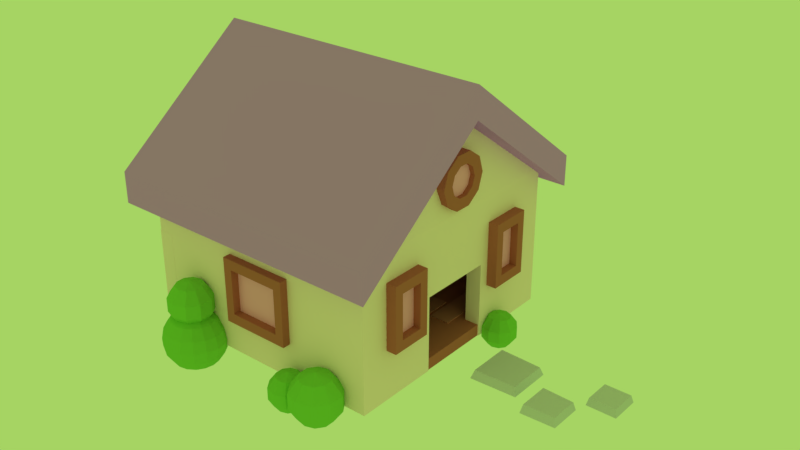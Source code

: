 # Source: house.blend  (saved by Blender 2.79.0; exported with 4.5.12 LTS)
import bpy
from mathutils import Matrix  # noqa: F401  (used for matrix-valued properties, if any)

bpy.ops.wm.read_factory_settings(use_empty=True)
scene = bpy.context.scene
scene.name = 'Scene'

# ---- collections
col_collection_1 = bpy.data.collections.new('Collection 1'); scene.collection.children.link(col_collection_1)

# ---- materials (node trees are filled in below, after node groups)
mat_walls = bpy.data.materials.new('Walls')
mat_walls.alpha_threshold = 0.0
mat_walls.use_transparent_shadow = False
mat_walls.diffuse_color = (1.0, 0.7269, 0.8299, 1.0)
mat_walls.roughness = 0.5
mat_wood01 = bpy.data.materials.new('Wood01')
mat_wood01.alpha_threshold = 0.0
mat_wood01.use_transparent_shadow = False
mat_wood01.diffuse_color = (0.477, 0.1402, 0.1211, 1.0)
mat_wood01.roughness = 0.5
mat_wood02 = bpy.data.materials.new('Wood02')
mat_wood02.alpha_threshold = 0.0
mat_wood02.use_transparent_shadow = False
mat_wood02.diffuse_color = (0.5596, 0.191, 0.191, 1.0)
mat_wood02.roughness = 0.5
mat_purple = bpy.data.materials.new('Purple')
mat_purple.alpha_threshold = 0.0
mat_purple.use_transparent_shadow = False
mat_purple.diffuse_color = (0.6125, 0.273, 1.0, 1.0)
mat_purple.roughness = 0.5
mat_pink = bpy.data.materials.new('Pink')
mat_pink.alpha_threshold = 0.0
mat_pink.use_transparent_shadow = False
mat_pink.diffuse_color = (1.0, 0.3801, 0.759, 1.0)
mat_pink.roughness = 0.5
mat_yellow01 = bpy.data.materials.new('Yellow01')
mat_yellow01.alpha_threshold = 0.0
mat_yellow01.use_transparent_shadow = False
mat_yellow01.diffuse_color = (1.0, 0.7961, 0.1096, 1.0)
mat_yellow01.roughness = 0.5
mat_teal = bpy.data.materials.new('Teal')
mat_teal.alpha_threshold = 0.0
mat_teal.use_transparent_shadow = False
mat_teal.diffuse_color = (0.1722, 0.7874, 0.6784, 1.0)
mat_teal.roughness = 0.5
mat_white = bpy.data.materials.new('White')
mat_white.alpha_threshold = 0.0
mat_white.use_transparent_shadow = False
mat_white.diffuse_color = (1.0, 1.0, 1.0, 1.0)
mat_white.roughness = 0.5
mat_green01 = bpy.data.materials.new('Green01')
mat_green01.alpha_threshold = 0.0
mat_green01.use_transparent_shadow = False
mat_green01.diffuse_color = (0.2171, 0.5926, 0.08057, 1.0)
mat_green01.roughness = 0.5
mat_stone = bpy.data.materials.new('Stone')
mat_stone.alpha_threshold = 0.0
mat_stone.use_transparent_shadow = False
mat_stone.diffuse_color = (0.6579, 0.6393, 0.814, 1.0)
mat_stone.roughness = 0.5
mat_green00 = bpy.data.materials.new('Green00')
mat_green00.alpha_threshold = 0.0
mat_green00.use_transparent_shadow = False
mat_green00.diffuse_color = (0.3813, 0.6584, 0.1248, 1.0)
mat_green00.roughness = 0.5
mat_black = bpy.data.materials.new('Black')
mat_black.alpha_threshold = 0.0
mat_black.use_transparent_shadow = False
mat_black.diffuse_color = (0.0, 0.0, 0.0, 1.0)
mat_black.roughness = 0.5
mat_wood00 = bpy.data.materials.new('Wood00')
mat_wood00.alpha_threshold = 0.0
mat_wood00.use_transparent_shadow = False
mat_wood00.diffuse_color = (1.0, 0.4444, 0.09137, 1.0)
mat_wood00.roughness = 0.5

# ---- material node trees

# ---- world
world_world = bpy.data.worlds.new('World'); scene.world = world_world
world_world.color = (0.3813, 0.6584, 0.1248)
world_world.use_sun_shadow = False
world_world.sun_shadow_jitter_overblur = 0.0
world_world.cycles.sampling_method = 'MANUAL'

# ---- meshes
me_plane_001 = bpy.data.meshes.new('Plane.001')
me_plane_001.from_pydata([(11.29, 24.96, -6.456), (9.289, 24.96, -6.456), (11.29, 22.96, -6.456), (9.289, 22.96, -6.456), (11.29, -5.043, -6.456), (9.288, -5.043, -6.456), (11.29, -7.043, -6.456), (9.287, -7.043, -6.456), (-18.71, -5.041, -6.456), (-18.71, -7.041, -6.456), (-20.71, -5.041, -6.456), (-20.71, -7.041, -6.456), (11.29, 22.96, 5.544), (11.29, 24.96, 5.544), (9.289, 24.96, 5.544), (9.289, 22.96, 5.544), (9.288, -5.043, 5.544), (11.29, -5.043, 5.544), (9.287, -7.043, 5.544), (11.29, -7.043, 5.544), (-18.71, -5.041, 5.544), (-18.71, -7.041, 5.544), (-20.71, -5.041, 5.544), (-20.71, -7.041, 5.544), (11.29, 22.96, 11.91), (11.29, 24.96, 11.91), (9.289, 24.96, 11.91), (9.289, 22.96, 11.91), (9.288, -5.043, 11.91), (11.29, -5.043, 11.91), (9.287, -7.043, 11.91), (11.29, -7.043, 11.91), (-18.81, -5.041, 11.91), (-18.81, -7.041, 11.91), (-20.81, -5.041, 11.91), (-20.81, -7.041, 11.91), (11.29, 4.063, -6.456), (9.288, 4.064, -6.456), (11.29, 4.063, 5.544), (9.288, 4.064, 5.544), (11.29, 4.063, 11.91), (9.288, 4.064, 11.91), (11.29, 13.71, -6.456), (11.29, 13.71, 5.544), (11.29, 13.71, 11.91), (9.289, 13.71, -6.456), (9.289, 13.71, 5.544), (9.289, 13.71, 11.91), (11.29, 24.96, 3.319), (9.287, -7.043, 3.319), (-18.71, -7.041, 3.319), (9.289, 24.96, 3.319), (11.29, -5.043, 3.319), (11.29, -7.043, 3.319), (-20.71, -5.041, 3.319), (-18.71, -5.041, 2.017), (11.29, 22.96, 3.319), (9.288, -5.043, 2.017), (9.289, 22.96, 2.017), (-20.71, -7.041, 3.319), (11.29, 4.063, 3.319), (9.288, 4.064, 3.319), (11.29, 13.71, 3.319), (9.289, 13.71, 3.319), (-18.81, 24.96, 11.91), (-18.81, 22.96, 11.91), (-20.86, 24.96, 11.91), (-20.86, 22.96, 11.91), (-18.81, 24.96, 5.48), (-20.86, 24.96, 5.48), (-20.86, 22.96, 5.48), (-23.19, 27.31, 13.28), (-23.19, 27.31, 9.277), (-23.19, -9.488, 13.28), (-23.19, -9.488, 9.277), (13.61, -9.488, 9.277), (13.61, -9.488, 13.28), (13.61, 27.31, 9.277), (13.61, 27.31, 13.28), (-23.19, 8.912, 27.37), (-23.19, 8.912, 23.37), (13.61, 8.912, 23.37), (13.61, 8.912, 27.37), (-18.56, -8.489, 11.91), (-21.05, -8.489, 11.91), (-18.56, 26.4, 11.91), (-21.11, 26.4, 11.91), (-19.64, 6.411, 23.68), (-20.0, 6.411, 23.68), (-19.64, 11.5, 23.68), (-20.01, 11.5, 23.68), (11.34, -8.489, 11.91), (8.843, -8.489, 11.91), (11.34, 26.4, 11.91), (8.786, 26.4, 11.91), (10.26, 6.411, 23.68), (9.895, 6.411, 23.68), (10.26, 11.5, 23.68), (9.887, 11.5, 23.68), (10.38, 12.34, 15.96), (10.38, 11.68, 17.99), (10.37, 9.951, 19.24), (10.37, 7.815, 19.24), (10.38, 6.088, 17.99), (10.38, 5.428, 15.96), (10.38, 6.088, 13.93), (10.38, 7.815, 12.67), (10.38, 9.951, 12.67), (10.38, 11.68, 13.93), (12.0, 10.5, 17.13), (12.0, 10.88, 15.96), (12.0, 9.501, 17.86), (12.0, 8.265, 17.86), (12.0, 7.264, 17.13), (12.0, 6.882, 15.96), (12.0, 7.264, 14.78), (12.0, 8.265, 14.06), (12.0, 9.501, 14.06), (12.0, 10.5, 14.78), (12.0, 11.68, 17.99), (12.0, 12.34, 15.96), (12.0, 9.951, 19.24), (12.0, 7.815, 19.24), (12.0, 6.088, 17.99), (12.0, 5.428, 15.96), (12.0, 6.088, 13.93), (12.0, 7.815, 12.67), (12.0, 9.951, 12.67), (12.0, 11.68, 13.93), (11.38, 10.5, 17.13), (11.39, 10.88, 15.96), (11.38, 9.501, 17.86), (11.38, 8.265, 17.86), (11.38, 7.264, 17.13), (11.39, 6.882, 15.96), (11.39, 7.264, 14.78), (11.39, 8.265, 14.06), (11.39, 9.501, 14.06), (11.39, 10.5, 14.78), (10.75, 14.96, 0.02416), (10.75, 14.96, 8.384), (10.75, 20.26, 0.02416), (10.75, 20.26, 8.384), (12.61, 16.11, 1.319), (12.61, 16.11, 7.088), (12.61, 19.11, 1.319), (12.61, 19.11, 7.088), (12.61, 20.26, 8.384), (12.61, 20.26, 0.02416), (12.61, 14.96, 0.02416), (12.61, 14.96, 8.384), (11.62, 19.11, 7.088), (11.62, 19.11, 1.319), (11.62, 16.11, 1.319), (11.62, 16.11, 7.088), (10.75, -3.271, 0.02416), (10.75, -3.271, 8.384), (10.75, 2.028, 0.02416), (10.75, 2.028, 8.384), (12.61, -2.12, 1.319), (12.61, -2.12, 7.088), (12.61, 0.8776, 1.319), (12.61, 0.8776, 7.088), (12.61, 2.028, 8.384), (12.61, 2.028, 0.02416), (12.61, -3.271, 0.02416), (12.61, -3.271, 8.384), (11.62, 0.8776, 7.088), (11.62, 0.8776, 1.319), (11.62, -2.12, 1.319), (11.62, -2.12, 7.088), (-8.639, -6.199, -1.845), (-8.639, -6.199, 6.515), (0.3495, -6.199, -1.845), (0.3495, -6.199, 6.515), (-7.488, -8.06, -0.5492), (-7.488, -8.06, 5.22), (-0.8011, -8.06, -0.5492), (-0.8011, -8.06, 5.22), (0.3495, -8.06, 6.515), (0.3495, -8.06, -1.845), (-8.639, -8.06, -1.845), (-8.639, -8.06, 6.515), (-0.8011, -7.07, 5.22), (-0.8011, -7.07, -0.5492), (-7.488, -7.07, -0.5492), (-7.488, -7.07, 5.22), (-13.72, -6.156, -2.892), (-13.72, -5.294, -4.183), (-13.72, -5.294, -7.228), (-13.72, -7.447, -9.381), (-13.13, -7.563, -2.029), (-12.64, -6.371, -2.892), (-12.31, -5.574, -4.183), (-12.19, -5.294, -5.705), (-12.31, -5.574, -7.228), (-12.64, -6.371, -8.518), (-13.13, -7.563, -9.381), (-12.64, -7.893, -2.029), (-11.73, -6.98, -2.892), (-11.12, -6.371, -4.183), (-10.9, -6.156, -5.705), (-11.12, -6.371, -7.228), (-11.73, -6.98, -8.518), (-12.64, -7.893, -9.381), (-12.31, -8.387, -2.029), (-11.12, -7.893, -2.892), (-10.32, -7.563, -4.183), (-10.04, -7.447, -5.705), (-10.32, -7.563, -7.228), (-11.12, -7.893, -8.518), (-12.31, -8.387, -9.381), (-12.19, -8.97, -2.029), (-10.9, -8.97, -2.892), (-10.04, -8.97, -4.183), (-9.737, -8.97, -5.705), (-10.04, -8.97, -7.228), (-10.9, -8.97, -8.518), (-12.19, -8.97, -9.381), (-12.31, -9.552, -2.029), (-11.12, -10.05, -2.892), (-10.32, -10.38, -4.183), (-10.04, -10.49, -5.705), (-10.32, -10.38, -7.228), (-11.12, -10.05, -8.518), (-12.31, -9.552, -9.381), (-12.64, -10.05, -2.029), (-11.73, -10.96, -2.892), (-11.12, -11.57, -4.183), (-10.9, -11.78, -5.705), (-11.12, -11.57, -7.228), (-11.73, -10.96, -8.518), (-12.64, -10.05, -9.381), (-13.13, -10.38, -2.029), (-12.64, -11.57, -2.892), (-12.31, -12.37, -4.183), (-12.19, -12.65, -5.705), (-12.31, -12.37, -7.228), (-12.64, -11.57, -8.518), (-13.13, -10.38, -9.381), (-13.72, -10.49, -2.029), (-13.72, -11.78, -2.892), (-13.72, -12.65, -4.183), (-13.72, -12.95, -5.705), (-13.72, -12.65, -7.228), (-13.72, -11.78, -8.518), (-13.72, -10.49, -9.381), (-14.3, -10.38, -2.029), (-14.79, -11.57, -2.892), (-15.12, -12.37, -4.183), (-15.24, -12.65, -5.705), (-15.12, -12.37, -7.228), (-14.79, -11.57, -8.518), (-14.3, -10.38, -9.381), (-14.79, -10.05, -2.029), (-15.71, -10.96, -2.892), (-16.31, -11.57, -4.183), (-16.53, -11.78, -5.705), (-16.31, -11.57, -7.228), (-15.71, -10.96, -8.518), (-14.79, -10.05, -9.381), (-15.12, -9.552, -2.029), (-16.31, -10.05, -2.892), (-17.11, -10.38, -4.183), (-17.39, -10.49, -5.705), (-17.11, -10.38, -7.228), (-16.31, -10.05, -8.518), (-15.12, -9.552, -9.381), (-15.24, -8.97, -2.029), (-16.53, -8.97, -2.892), (-17.39, -8.97, -4.183), (-17.69, -8.97, -5.705), (-17.39, -8.97, -7.228), (-16.53, -8.97, -8.518), (-15.24, -8.97, -9.381), (-15.12, -8.387, -2.029), (-16.31, -7.893, -2.892), (-17.11, -7.563, -4.183), (-17.39, -7.447, -5.705), (-17.11, -7.563, -7.228), (-16.31, -7.893, -8.518), (-15.12, -8.387, -9.381), (-14.79, -7.893, -2.029), (-15.71, -6.98, -2.892), (-16.31, -6.371, -4.183), (-16.53, -6.156, -5.705), (-16.31, -6.371, -7.228), (-15.71, -6.98, -8.518), (-14.79, -7.893, -9.381), (-14.3, -7.563, -2.029), (-14.79, -6.371, -2.892), (-15.12, -5.574, -4.183), (-15.24, -5.294, -5.705), (-15.12, -5.574, -7.228), (-14.79, -6.371, -8.518), (-14.3, -7.563, -9.381), (-13.72, -8.97, -1.727), (-13.72, -7.447, -2.029), (-13.72, -4.991, -5.705), (-13.72, -6.156, -8.518), (-13.72, -8.97, -9.684), (-12.85, -7.6, 1.477), (-12.22, -6.736, 0.007998), (-12.22, -6.736, -1.808), (-12.85, -7.6, -3.277), (-12.22, -8.463, 1.477), (-11.21, -8.134, 0.007998), (-11.21, -8.134, -1.808), (-12.22, -8.463, -3.277), (-12.22, -9.531, 1.477), (-11.21, -9.861, 0.007998), (-11.21, -9.861, -1.808), (-12.22, -9.531, -3.277), (-12.85, -10.39, 1.477), (-12.22, -11.26, 0.007998), (-12.22, -11.26, -1.808), (-12.85, -10.39, -3.277), (-13.87, -10.72, 1.477), (-13.87, -11.79, 0.007998), (-13.87, -11.79, -1.808), (-13.87, -10.72, -3.277), (-13.87, -8.997, 2.038), (-14.88, -10.39, 1.477), (-15.51, -11.26, 0.007998), (-15.51, -11.26, -1.808), (-14.88, -10.39, -3.277), (-15.51, -9.531, 1.477), (-16.52, -9.861, 0.007998), (-16.52, -9.861, -1.808), (-15.51, -9.531, -3.277), (-13.87, -8.997, -3.838), (-15.51, -8.463, 1.477), (-16.52, -8.134, 0.007998), (-16.52, -8.134, -1.808), (-15.51, -8.463, -3.277), (-14.88, -7.6, 1.477), (-15.51, -6.736, 0.007998), (-15.51, -6.736, -1.808), (-14.88, -7.6, -3.277), (-13.87, -7.27, 1.477), (-13.87, -6.203, 0.007998), (-13.87, -6.203, -1.808), (-13.87, -7.27, -3.277), (7.377, -7.53, -2.487), (8.09, -6.549, -4.155), (8.09, -6.549, -6.218), (7.377, -7.53, -7.887), (8.09, -8.511, -2.487), (9.243, -8.136, -4.155), (9.243, -8.136, -6.218), (8.09, -8.511, -7.887), (8.09, -9.723, -2.487), (9.243, -10.1, -4.155), (9.243, -10.1, -6.218), (8.09, -9.723, -7.887), (7.377, -10.7, -2.487), (8.09, -11.69, -4.155), (8.09, -11.69, -6.218), (7.377, -10.7, -7.887), (6.224, -11.08, -2.487), (6.224, -12.29, -4.155), (6.224, -12.29, -6.218), (6.224, -11.08, -7.887), (6.224, -9.117, -1.849), (5.071, -10.7, -2.487), (4.359, -11.69, -4.155), (4.359, -11.69, -6.218), (5.071, -10.7, -7.887), (4.359, -9.723, -2.487), (3.206, -10.1, -4.155), (3.206, -10.1, -6.218), (4.359, -9.723, -7.887), (6.224, -9.117, -8.524), (4.359, -8.511, -2.487), (3.206, -8.136, -4.155), (3.206, -8.136, -6.218), (4.359, -8.511, -7.887), (5.071, -7.53, -2.487), (4.359, -6.549, -4.155), (4.359, -6.549, -6.218), (5.071, -7.53, -7.887), (6.224, -7.156, -2.487), (6.224, -5.943, -4.155), (6.224, -5.943, -6.218), (6.224, -7.156, -7.887), (2.863, -7.916, -4.169), (3.403, -7.173, -5.432), (3.403, -7.173, -6.994), (2.863, -7.916, -8.257), (3.403, -8.658, -4.169), (4.276, -8.375, -5.432), (4.276, -8.375, -6.994), (3.403, -8.658, -8.257), (3.403, -9.576, -4.169), (4.276, -9.86, -5.432), (4.276, -9.86, -6.994), (3.403, -9.576, -8.257), (2.863, -10.32, -4.169), (3.403, -11.06, -5.432), (3.403, -11.06, -6.994), (2.863, -10.32, -8.257), (1.99, -10.6, -4.169), (1.99, -11.52, -5.432), (1.99, -11.52, -6.994), (1.99, -10.6, -8.257), (1.99, -9.117, -3.687), (1.117, -10.32, -4.169), (0.5779, -11.06, -5.432), (0.5779, -11.06, -6.994), (1.117, -10.32, -8.257), (0.5779, -9.576, -4.169), (-0.295, -9.86, -5.432), (-0.295, -9.86, -6.994), (0.5779, -9.576, -8.257), (1.99, -9.117, -8.74), (0.5779, -8.658, -4.169), (-0.295, -8.375, -5.432), (-0.295, -8.375, -6.994), (0.5779, -8.658, -8.257), (1.117, -7.916, -4.169), (0.5779, -7.173, -5.432), (0.5779, -7.173, -6.994), (1.117, -7.916, -8.257), (1.99, -7.632, -4.169), (1.99, -6.714, -5.432), (1.99, -6.714, -6.994), (1.99, -7.632, -8.257), (13.44, 17.22, -4.225), (13.94, 17.91, -5.394), (13.94, 17.91, -6.84), (13.44, 17.22, -8.009), (13.94, 16.53, -4.225), (14.75, 16.79, -5.394), (14.75, 16.79, -6.84), (13.94, 16.53, -8.009), (13.94, 15.68, -4.225), (14.75, 15.42, -5.394), (14.75, 15.42, -6.84), (13.94, 15.68, -8.009), (13.44, 14.99, -4.225), (13.94, 14.31, -5.394), (13.94, 14.31, -6.84), (13.44, 14.99, -8.009), (12.63, 14.73, -4.225), (12.63, 13.88, -5.394), (12.63, 13.88, -6.84), (12.63, 14.73, -8.009), (12.63, 16.11, -3.778), (11.83, 14.99, -4.225), (11.33, 14.31, -5.394), (11.33, 14.31, -6.84), (11.83, 14.99, -8.009), (11.33, 15.68, -4.225), (10.52, 15.42, -5.394), (10.52, 15.42, -6.84), (11.33, 15.68, -8.009), (12.63, 16.11, -8.456), (11.33, 16.53, -4.225), (10.52, 16.79, -5.394), (10.52, 16.79, -6.84), (11.33, 16.53, -8.009), (11.83, 17.22, -4.225), (11.33, 17.91, -5.394), (11.33, 17.91, -6.84), (11.83, 17.22, -8.009), (12.63, 17.48, -4.225), (12.63, 18.33, -5.394), (12.63, 18.33, -6.84), (12.63, 17.48, -8.009), (15.53, 6.386, -6.817), (15.89, 6.747, -5.714), (15.53, 12.45, -6.817), (15.89, 12.09, -5.714), (21.59, 6.579, -6.782), (21.25, 6.917, -5.75), (21.59, 12.26, -6.782), (21.25, 11.92, -5.75), (23.45, 4.674, -6.935), (23.71, 4.941, -5.8), (23.45, 9.16, -6.935), (23.71, 8.893, -5.8), (27.92, 4.817, -6.899), (27.67, 5.067, -5.836), (27.92, 9.017, -6.899), (27.67, 8.767, -5.836), (28.3, 10.42, -6.848), (28.53, 10.64, -5.887), (28.3, 14.21, -6.848), (28.53, 13.99, -5.887), (32.1, 10.41, -6.85), (31.87, 10.63, -5.885), (32.1, 14.22, -6.85), (31.87, 13.99, -5.885)], [], [(0, 2, 3, 1), (36, 4, 5, 37), (4, 6, 7, 5), (7, 9, 8, 5), (9, 11, 10, 8), (63, 46, 15, 58), (50, 49, 18, 21), (55, 20, 16, 57), (48, 51, 14, 13), (53, 52, 17, 19), (59, 23, 22, 54), (62, 56, 12, 43), (53, 19, 18, 49), (50, 59, 11, 9), (13, 14, 26, 25), (21, 18, 30, 33), (23, 21, 33, 35), (18, 19, 31, 30), (12, 13, 25, 24), (25, 26, 27, 24), (40, 41, 28, 29), (29, 28, 30, 31), (30, 28, 32, 33), (33, 32, 34, 35), (19, 17, 29, 31), (43, 12, 24, 44), (16, 20, 32, 28), (65, 64, 66, 67), (39, 16, 28, 41), (22, 23, 35, 34), (48, 56, 2, 0), (46, 39, 41, 47), (17, 38, 40, 29), (44, 47, 41, 40), (52, 60, 38, 17), (57, 16, 39, 61), (2, 42, 45, 3), (24, 27, 47, 44), (15, 46, 47, 27), (38, 43, 44, 40), (60, 62, 43, 38), (61, 39, 46, 63), (5, 57, 61, 37), (4, 36, 60, 52), (13, 12, 56, 48), (21, 23, 59, 50), (6, 53, 49, 7), (42, 2, 56, 62), (11, 59, 54, 10), (8, 10, 54, 55), (6, 4, 52, 53), (0, 1, 51, 48), (8, 55, 57, 5), (3, 58, 51, 1), (9, 7, 49, 50), (45, 63, 58, 3), (42, 62, 63, 45), (61, 63, 62, 60), (61, 60, 36, 37), (26, 27, 65, 64), (22, 34, 67, 70), (67, 65, 32, 34), (67, 66, 69, 70), (66, 64, 68, 69), (14, 68, 64, 26), (80, 79, 71, 72), (72, 71, 78, 77), (81, 82, 76, 75), (75, 76, 73, 74), (80, 81, 75, 74), (79, 82, 78, 71), (77, 78, 82, 81), (72, 77, 81, 80), (74, 73, 79, 80), (73, 76, 82, 79), (86, 84, 83, 85), (90, 89, 87, 88), (84, 86, 90, 88), (86, 85, 89, 90), (85, 83, 87, 89), (83, 84, 88, 87), (94, 92, 91, 93), (98, 97, 95, 96), (92, 94, 98, 96), (94, 93, 97, 98), (93, 91, 95, 97), (91, 92, 96, 95), (100, 101, 102, 103, 104, 105, 106, 107, 108, 99), (111, 109, 129, 131), (104, 103, 123, 124), (101, 100, 119, 121), (108, 107, 127, 128), (105, 104, 124, 125), (102, 101, 121, 122), (99, 108, 128, 120), (106, 105, 125, 126), (103, 102, 122, 123), (100, 99, 120, 119), (107, 106, 126, 127), (110, 109, 119, 120), (109, 111, 121, 119), (111, 112, 122, 121), (112, 113, 123, 122), (113, 114, 124, 123), (114, 115, 125, 124), (115, 116, 126, 125), (116, 117, 127, 126), (117, 118, 128, 127), (118, 110, 120, 128), (129, 130, 138, 137, 136, 135, 134, 133, 132, 131), (118, 117, 137, 138), (115, 114, 134, 135), (112, 111, 131, 132), (110, 118, 138, 130), (116, 115, 135, 136), (113, 112, 132, 133), (109, 110, 130, 129), (117, 116, 136, 137), (114, 113, 133, 134), (139, 140, 142, 141), (141, 142, 147, 148), (146, 144, 154, 151), (149, 150, 140, 139), (141, 148, 149, 139), (147, 142, 140, 150), (146, 145, 148, 147), (145, 143, 149, 148), (144, 146, 147, 150), (143, 144, 150, 149), (152, 151, 154, 153), (145, 146, 151, 152), (144, 143, 153, 154), (143, 145, 152, 153), (155, 156, 158, 157), (157, 158, 163, 164), (162, 160, 170, 167), (165, 166, 156, 155), (157, 164, 165, 155), (163, 158, 156, 166), (162, 161, 164, 163), (161, 159, 165, 164), (160, 162, 163, 166), (159, 160, 166, 165), (168, 167, 170, 169), (161, 162, 167, 168), (160, 159, 169, 170), (159, 161, 168, 169), (171, 172, 174, 173), (173, 174, 179, 180), (178, 176, 186, 183), (181, 182, 172, 171), (173, 180, 181, 171), (179, 174, 172, 182), (178, 177, 180, 179), (177, 175, 181, 180), (176, 178, 179, 182), (175, 176, 182, 181), (184, 183, 186, 185), (177, 178, 183, 184), (176, 175, 185, 186), (175, 177, 184, 185), (300, 190, 197), (299, 189, 195, 196), (298, 188, 193, 194), (187, 297, 191, 192), (190, 299, 196, 197), (189, 298, 194, 195), (188, 187, 192, 193), (297, 296, 191), (197, 196, 203, 204), (195, 194, 201, 202), (193, 192, 199, 200), (191, 296, 198), (300, 197, 204), (196, 195, 202, 203), (194, 193, 200, 201), (192, 191, 198, 199), (202, 201, 208, 209), (200, 199, 206, 207), (198, 296, 205), (300, 204, 211), (203, 202, 209, 210), (201, 200, 207, 208), (199, 198, 205, 206), (204, 203, 210, 211), (300, 211, 218), (210, 209, 216, 217), (208, 207, 214, 215), (206, 205, 212, 213), (211, 210, 217, 218), (209, 208, 215, 216), (207, 206, 213, 214), (205, 296, 212), (215, 214, 221, 222), (213, 212, 219, 220), (218, 217, 224, 225), (216, 215, 222, 223), (214, 213, 220, 221), (212, 296, 219), (300, 218, 225), (217, 216, 223, 224), (225, 224, 231, 232), (223, 222, 229, 230), (221, 220, 227, 228), (219, 296, 226), (300, 225, 232), (224, 223, 230, 231), (222, 221, 228, 229), (220, 219, 226, 227), (228, 227, 234, 235), (226, 296, 233), (300, 232, 239), (231, 230, 237, 238), (229, 228, 235, 236), (227, 226, 233, 234), (232, 231, 238, 239), (230, 229, 236, 237), (300, 239, 246), (238, 237, 244, 245), (236, 235, 242, 243), (234, 233, 240, 241), (239, 238, 245, 246), (237, 236, 243, 244), (235, 234, 241, 242), (233, 296, 240), (241, 240, 247, 248), (246, 245, 252, 253), (244, 243, 250, 251), (242, 241, 248, 249), (240, 296, 247), (300, 246, 253), (245, 244, 251, 252), (243, 242, 249, 250), (253, 252, 259, 260), (251, 250, 257, 258), (249, 248, 255, 256), (247, 296, 254), (300, 253, 260), (252, 251, 258, 259), (250, 249, 256, 257), (248, 247, 254, 255), (254, 296, 261), (300, 260, 267), (259, 258, 265, 266), (257, 256, 263, 264), (255, 254, 261, 262), (260, 259, 266, 267), (258, 257, 264, 265), (256, 255, 262, 263), (266, 265, 272, 273), (264, 263, 270, 271), (262, 261, 268, 269), (267, 266, 273, 274), (265, 264, 271, 272), (263, 262, 269, 270), (261, 296, 268), (300, 267, 274), (274, 273, 280, 281), (272, 271, 278, 279), (270, 269, 276, 277), (268, 296, 275), (300, 274, 281), (273, 272, 279, 280), (271, 270, 277, 278), (269, 268, 275, 276), (279, 278, 285, 286), (277, 276, 283, 284), (275, 296, 282), (300, 281, 288), (280, 279, 286, 287), (278, 277, 284, 285), (276, 275, 282, 283), (281, 280, 287, 288), (300, 288, 295), (287, 286, 293, 294), (285, 284, 291, 292), (283, 282, 289, 290), (288, 287, 294, 295), (286, 285, 292, 293), (284, 283, 290, 291), (282, 296, 289), (292, 291, 188, 298), (290, 289, 297, 187), (295, 294, 299, 190), (293, 292, 298, 189), (291, 290, 187, 188), (289, 296, 297), (300, 295, 190), (294, 293, 189, 299), (342, 341, 303, 304), (340, 339, 301, 302), (330, 342, 304), (341, 340, 302, 303), (339, 321, 301), (330, 304, 308), (303, 302, 306, 307), (301, 321, 305), (304, 303, 307, 308), (302, 301, 305, 306), (330, 308, 312), (307, 306, 310, 311), (305, 321, 309), (308, 307, 311, 312), (306, 305, 309, 310), (330, 312, 316), (311, 310, 314, 315), (309, 321, 313), (312, 311, 315, 316), (310, 309, 313, 314), (330, 316, 320), (315, 314, 318, 319), (313, 321, 317), (316, 315, 319, 320), (314, 313, 317, 318), (330, 320, 325), (319, 318, 323, 324), (317, 321, 322), (320, 319, 324, 325), (318, 317, 322, 323), (330, 325, 329), (324, 323, 327, 328), (322, 321, 326), (325, 324, 328, 329), (323, 322, 326, 327), (330, 329, 334), (328, 327, 332, 333), (326, 321, 331), (329, 328, 333, 334), (327, 326, 331, 332), (330, 334, 338), (333, 332, 336, 337), (331, 321, 335), (334, 333, 337, 338), (332, 331, 335, 336), (330, 338, 342), (337, 336, 340, 341), (335, 321, 339), (338, 337, 341, 342), (336, 335, 339, 340), (384, 383, 345, 346), (382, 381, 343, 344), (372, 384, 346), (383, 382, 344, 345), (381, 363, 343), (372, 346, 350), (345, 344, 348, 349), (343, 363, 347), (346, 345, 349, 350), (344, 343, 347, 348), (372, 350, 354), (349, 348, 352, 353), (347, 363, 351), (350, 349, 353, 354), (348, 347, 351, 352), (372, 354, 358), (353, 352, 356, 357), (351, 363, 355), (354, 353, 357, 358), (352, 351, 355, 356), (372, 358, 362), (357, 356, 360, 361), (355, 363, 359), (358, 357, 361, 362), (356, 355, 359, 360), (372, 362, 367), (361, 360, 365, 366), (359, 363, 364), (362, 361, 366, 367), (360, 359, 364, 365), (372, 367, 371), (366, 365, 369, 370), (364, 363, 368), (367, 366, 370, 371), (365, 364, 368, 369), (372, 371, 376), (370, 369, 374, 375), (368, 363, 373), (371, 370, 375, 376), (369, 368, 373, 374), (372, 376, 380), (375, 374, 378, 379), (373, 363, 377), (376, 375, 379, 380), (374, 373, 377, 378), (372, 380, 384), (379, 378, 382, 383), (377, 363, 381), (380, 379, 383, 384), (378, 377, 381, 382), (426, 425, 387, 388), (424, 423, 385, 386), (414, 426, 388), (425, 424, 386, 387), (423, 405, 385), (414, 388, 392), (387, 386, 390, 391), (385, 405, 389), (388, 387, 391, 392), (386, 385, 389, 390), (414, 392, 396), (391, 390, 394, 395), (389, 405, 393), (392, 391, 395, 396), (390, 389, 393, 394), (414, 396, 400), (395, 394, 398, 399), (393, 405, 397), (396, 395, 399, 400), (394, 393, 397, 398), (414, 400, 404), (399, 398, 402, 403), (397, 405, 401), (400, 399, 403, 404), (398, 397, 401, 402), (414, 404, 409), (403, 402, 407, 408), (401, 405, 406), (404, 403, 408, 409), (402, 401, 406, 407), (414, 409, 413), (408, 407, 411, 412), (406, 405, 410), (409, 408, 412, 413), (407, 406, 410, 411), (414, 413, 418), (412, 411, 416, 417), (410, 405, 415), (413, 412, 417, 418), (411, 410, 415, 416), (414, 418, 422), (417, 416, 420, 421), (415, 405, 419), (418, 417, 421, 422), (416, 415, 419, 420), (414, 422, 426), (421, 420, 424, 425), (419, 405, 423), (422, 421, 425, 426), (420, 419, 423, 424), (468, 467, 429, 430), (466, 465, 427, 428), (456, 468, 430), (467, 466, 428, 429), (465, 447, 427), (456, 430, 434), (429, 428, 432, 433), (427, 447, 431), (430, 429, 433, 434), (428, 427, 431, 432), (456, 434, 438), (433, 432, 436, 437), (431, 447, 435), (434, 433, 437, 438), (432, 431, 435, 436), (456, 438, 442), (437, 436, 440, 441), (435, 447, 439), (438, 437, 441, 442), (436, 435, 439, 440), (456, 442, 446), (441, 440, 444, 445), (439, 447, 443), (442, 441, 445, 446), (440, 439, 443, 444), (456, 446, 451), (445, 444, 449, 450), (443, 447, 448), (446, 445, 450, 451), (444, 443, 448, 449), (456, 451, 455), (450, 449, 453, 454), (448, 447, 452), (451, 450, 454, 455), (449, 448, 452, 453), (456, 455, 460), (454, 453, 458, 459), (452, 447, 457), (455, 454, 459, 460), (453, 452, 457, 458), (456, 460, 464), (459, 458, 462, 463), (457, 447, 461), (460, 459, 463, 464), (458, 457, 461, 462), (456, 464, 468), (463, 462, 466, 467), (461, 447, 465), (464, 463, 467, 468), (462, 461, 465, 466), (469, 470, 472, 471), (471, 472, 476, 475), (475, 476, 474, 473), (473, 474, 470, 469), (471, 475, 473, 469), (476, 472, 470, 474), (477, 478, 480, 479), (479, 480, 484, 483), (483, 484, 482, 481), (481, 482, 478, 477), (479, 483, 481, 477), (484, 480, 478, 482), (485, 486, 488, 487), (487, 488, 492, 491), (491, 492, 490, 489), (489, 490, 486, 485), (487, 491, 489, 485), (492, 488, 486, 490)])
me_plane_001.polygons.foreach_set('material_index', [0, 0, 0, 0, 0, 0, 0, 0, 0, 0, 0, 0, 0, 0, 0, 0, 0, 0, 0, 0, 0, 0, 0, 0, 0, 0, 0, 0, 0, 0, 0, 0, 0, 0, 0, 0, 0, 0, 0, 0, 0, 0, 0, 0, 0, 0, 0, 0, 0, 0, 0, 0, 0, 0, 0, 0, 0, 0, 0, 0, 0, 0, 0, 0, 0, 3, 3, 3, 3, 3, 3, 3, 3, 3, 3, 0, 0, 0, 0, 0, 0, 0, 0, 0, 0, 0, 0, 1, 1, 1, 1, 1, 1, 1, 1, 1, 1, 1, 1, 1, 1, 1, 1, 1, 1, 1, 1, 1, 1, 4, 1, 1, 1, 1, 1, 1, 1, 1, 1, 1, 1, 1, 1, 1, 1, 1, 1, 1, 1, 4, 1, 1, 1, 1, 1, 1, 1, 1, 1, 1, 1, 1, 1, 4, 1, 1, 1, 1, 1, 1, 1, 1, 1, 1, 1, 1, 1, 4, 1, 1, 1, 8, 8, 8, 8, 8, 8, 8, 8, 8, 8, 8, 8, 8, 8, 8, 8, 8, 8, 8, 8, 8, 8, 8, 8, 8, 8, 8, 8, 8, 8, 8, 8, 8, 8, 8, 8, 8, 8, 8, 8, 8, 8, 8, 8, 8, 8, 8, 8, 8, 8, 8, 8, 8, 8, 8, 8, 8, 8, 8, 8, 8, 8, 8, 8, 8, 8, 8, 8, 8, 8, 8, 8, 8, 8, 8, 8, 8, 8, 8, 8, 8, 8, 8, 8, 8, 8, 8, 8, 8, 8, 8, 8, 8, 8, 8, 8, 8, 8, 8, 8, 8, 8, 8, 8, 8, 8, 8, 8, 8, 8, 8, 8, 8, 8, 8, 8, 8, 8, 8, 8, 8, 8, 8, 8, 8, 8, 8, 8, 8, 8, 8, 8, 8, 8, 8, 8, 8, 8, 8, 8, 8, 8, 8, 8, 8, 8, 8, 8, 8, 8, 8, 8, 8, 8, 8, 8, 8, 8, 8, 8, 8, 8, 8, 8, 8, 8, 8, 8, 8, 8, 8, 8, 8, 8, 8, 8, 8, 8, 8, 8, 8, 8, 8, 8, 8, 8, 8, 8, 8, 8, 8, 8, 8, 8, 8, 8, 8, 8, 8, 8, 8, 8, 8, 8, 8, 8, 8, 8, 8, 8, 8, 8, 8, 8, 8, 8, 8, 8, 8, 8, 8, 8, 8, 8, 8, 8, 8, 8, 8, 8, 8, 8, 8, 8, 8, 8, 8, 8, 8, 8, 8, 8, 8, 8, 8, 8, 8, 8, 8, 8, 8, 8, 8, 8, 8, 8, 8, 8, 8, 8, 8, 8, 8, 8, 8, 8, 8, 8, 8, 8, 8, 8, 8, 8, 8, 8, 8, 8, 8, 8, 8, 8, 8, 8, 8, 8, 8, 8, 8, 8, 8, 8, 8, 8, 8, 8, 8, 8, 8, 8, 8, 8, 8, 8, 8, 8, 8, 8, 8, 8, 8, 8, 8, 8, 8, 8, 8, 8, 8, 8, 8, 8, 8, 8, 8, 8, 8, 8, 9, 9, 9, 9, 9, 9, 9, 9, 9, 9, 9, 9, 9, 9, 9, 9, 9, 9])
me_plane_001.materials.append(mat_walls)
me_plane_001.materials.append(mat_wood01)
me_plane_001.materials.append(mat_wood02)
me_plane_001.materials.append(mat_purple)
me_plane_001.materials.append(mat_pink)
me_plane_001.materials.append(mat_yellow01)
me_plane_001.materials.append(mat_teal)
me_plane_001.materials.append(mat_white)
me_plane_001.materials.append(mat_green01)
me_plane_001.materials.append(mat_stone)
me_plane_001.use_remesh_preserve_volume = False
me_plane_001.use_remesh_preserve_attributes = False
me_plane_001.use_mirror_vertex_groups = False
me_plane_001.update()
me_plane = bpy.data.meshes.new('Plane')
me_plane.from_pydata([(-11.18, -15.43, -4.825), (-9.175, -15.43, -4.825), (-11.18, -13.43, -4.825), (-9.175, -13.43, -4.825), (-11.18, 14.57, -4.825), (-9.175, 14.57, -4.825), (-11.18, 16.57, -4.825), (-9.175, 16.57, -4.825), (18.82, 14.57, -4.825), (18.82, 16.57, -4.825), (20.82, 14.57, -4.825), (20.82, 16.57, -4.825), (-11.18, -13.43, 7.175), (-11.18, -15.43, 7.175), (-9.175, -15.43, 7.175), (-9.175, -13.43, 7.175), (-9.175, 14.57, 7.175), (-11.18, 14.57, 7.175), (-9.175, 16.57, 7.175), (-11.18, 16.57, 7.175), (18.82, 14.57, 7.175), (18.82, 16.57, 7.175), (20.82, 14.57, 7.175), (20.82, 16.57, 7.175), (-11.18, -13.43, 7.175), (-11.18, -15.43, 7.175), (-9.175, -15.43, 7.175), (-9.175, -13.43, 7.175), (-9.175, 14.57, 7.175), (-11.18, 14.57, 7.175), (-9.175, 16.57, 7.175), (-11.18, 16.57, 7.175), (18.82, 14.57, 7.175), (18.82, 16.57, 7.175), (20.82, 14.57, 7.175), (20.82, 16.57, 7.175), (-10.6, -15.14, -4.855), (-10.6, -15.14, -3.335), (-10.6, 16.29, -4.855), (-10.6, 16.29, -3.335), (20.76, -15.14, -4.855), (20.76, -15.14, -3.335), (20.76, 16.29, -4.855), (20.76, 16.29, -3.335), (12.21, -1.037, -3.168), (12.21, 6.912, -3.168), (14.79, -1.037, -3.168), (14.79, 6.912, -3.168), (12.21, -1.037, -3.459), (12.21, 6.912, -3.459), (14.79, 6.912, -3.459), (14.79, -1.037, -3.459), (7.486, -7.321, -3.168), (7.486, 0.6278, -3.168), (10.07, -7.321, -3.168), (10.07, 0.6278, -3.168), (7.486, -7.321, -3.459), (7.486, 0.6278, -3.459), (10.07, 0.6278, -3.459), (10.07, -7.321, -3.459), (7.486, 3.738, -3.168), (7.486, 11.69, -3.168), (10.07, 3.738, -3.168), (10.07, 11.69, -3.168), (7.486, 3.738, -3.459), (7.486, 11.69, -3.459), (10.07, 11.69, -3.459), (10.07, 3.738, -3.459), (-0.6491, -4.75, -3.168), (-0.6491, 3.199, -3.168), (1.938, -4.75, -3.168), (1.938, 3.199, -3.168), (-0.6491, -4.75, -3.459), (-0.6491, 3.199, -3.459), (1.938, 3.199, -3.459), (1.938, -4.75, -3.459), (-4.161, -0.2396, -3.168), (-4.161, 7.709, -3.168), (-1.575, -0.2396, -3.168), (-1.575, 7.709, -3.168), (-4.161, -0.2396, -3.459), (-4.161, 7.709, -3.459), (-1.575, 7.709, -3.459), (-1.575, -0.2396, -3.459), (-8.399, 5.333, -3.168), (-8.399, 13.28, -3.168), (-5.812, 5.333, -3.168), (-5.812, 13.28, -3.168), (-8.399, 5.333, -3.459), (-8.399, 13.28, -3.459), (-5.812, 13.28, -3.459), (-5.812, 5.333, -3.459), (-5.674, -10.25, -3.168), (-5.674, -2.3, -3.168), (-3.088, -10.25, -3.168), (-3.088, -2.3, -3.168), (-5.674, -10.25, -3.459), (-5.674, -2.3, -3.459), (-3.088, -2.3, -3.459), (-3.088, -10.25, -3.459), (15.27, 3.194, -3.168), (15.27, 11.14, -3.168), (17.86, 3.194, -3.168), (17.86, 11.14, -3.168), (15.27, 3.194, -3.459), (15.27, 11.14, -3.459), (17.86, 11.14, -3.459), (17.86, 3.194, -3.459), (13.25, -11.27, -3.168), (13.25, -3.318, -3.168), (15.84, -11.27, -3.168), (15.84, -3.318, -3.168), (13.25, -11.27, -3.459), (13.25, -3.318, -3.459), (15.84, -3.318, -3.459), (15.84, -11.27, -3.459), (2.438, 0.3526, -3.168), (2.438, 8.301, -3.168), (5.025, 0.3526, -3.168), (5.025, 8.301, -3.168), (2.438, 0.3526, -3.459), (2.438, 8.301, -3.459), (5.025, 8.301, -3.459), (5.025, 0.3526, -3.459), (-8.918, 2.85, 0.7156), (-8.918, 2.85, 4.275), (-8.918, 5.762, 0.7156), (-8.918, 5.762, 4.275), (-7.996, 3.547, 1.654), (-7.996, 3.541, 2.841), (-7.996, 4.395, 1.702), (-7.996, 4.399, 2.708), (-7.996, 5.762, 4.275), (-7.996, 5.762, 0.7156), (-7.996, 2.85, 0.7156), (-7.996, 2.85, 4.275), (-7.996, 4.987, 2.791), (-7.996, 4.987, 1.627), (-7.996, 3.321, 1.291), (-7.996, 3.321, 3.699), (-7.996, 5.291, 3.699), (-7.996, 5.291, 1.291), (-7.996, 4.002, 2.902), (-7.996, 4.002, 1.654), (-9.13, -3.361, 0.3243), (-9.13, -3.361, 5.52), (-9.13, 0.8897, 0.3243), (-9.13, 0.8897, 5.52), (-7.784, -1.951, 1.694), (-7.784, -1.959, 2.595), (-7.784, -0.6707, 1.749), (-7.784, -0.6707, 3.249), (-7.784, 0.8897, 5.52), (-7.784, 0.8897, 0.3243), (-7.784, -3.361, 0.3243), (-7.784, -3.361, 5.52), (-7.784, -0.06389, 3.372), (-7.784, -0.06389, 1.637), (-7.784, -2.673, 1.164), (-7.784, -2.673, 4.68), (-7.784, 0.2025, 4.68), (-7.784, 0.2025, 1.164), (-7.784, -1.286, 2.595), (-7.784, -1.286, 1.694), (0.683, -1.847, -0.2225), (0.3051, -2.003, -0.2225), (0.1486, -2.381, -0.2225), (0.3051, -2.759, -0.2225), (0.683, -2.915, -0.2225), (1.061, -2.759, -0.2225), (1.217, -2.381, -0.2225), (1.061, -2.003, -0.2225), (0.2007, -1.899, 0.07377), (0.683, -1.699, 0.07377), (0.0009899, -2.381, 0.07377), (0.2007, -2.863, 0.07377), (0.683, -3.063, 0.07377), (1.165, -2.863, 0.07377), (1.365, -2.381, 0.07377), (1.165, -1.899, 0.07377), (0.335, -2.033, 0.6874), (0.683, -1.889, 0.6874), (0.1909, -2.381, 0.6874), (0.335, -2.729, 0.6874), (0.683, -2.873, 0.6874), (1.031, -2.729, 0.6874), (1.175, -2.381, 0.6874), (1.031, -2.033, 0.6874), (0.1915, -1.89, 0.6874), (0.683, -1.686, 0.6874), (-0.01207, -2.381, 0.6874), (0.1915, -2.872, 0.6874), (0.683, -3.076, 0.6874), (1.174, -2.872, 0.6874), (1.378, -2.381, 0.6874), (1.174, -1.89, 0.6874), (0.335, -2.033, 0.5078), (0.683, -1.889, 0.5078), (0.1909, -2.381, 0.5078), (0.335, -2.729, 0.5078), (0.683, -2.873, 0.5078), (1.031, -2.729, 0.5078), (1.175, -2.381, 0.5078), (1.031, -2.033, 0.5078), (1.077, -2.304, 0.4523), (1.344, -2.304, 0.5628), (0.9667, -2.304, 0.1855), (1.077, -2.304, -0.08129), (1.344, -2.304, -0.1918), (1.611, -2.304, -0.08129), (1.721, -2.304, 0.1855), (1.611, -2.304, 0.4523), (1.196, -2.304, 0.3333), (1.344, -2.304, 0.3945), (1.135, -2.304, 0.1855), (1.196, -2.304, 0.03769), (1.344, -2.304, -0.02353), (1.492, -2.304, 0.03769), (1.553, -2.304, 0.1855), (1.492, -2.304, 0.3333), (1.196, -2.462, 0.3333), (1.344, -2.462, 0.3945), (1.135, -2.462, 0.1855), (1.196, -2.462, 0.03769), (1.344, -2.462, -0.02353), (1.492, -2.462, 0.03769), (1.553, -2.462, 0.1855), (1.492, -2.462, 0.3333), (1.077, -2.462, 0.4523), (1.344, -2.462, 0.5628), (0.9667, -2.462, 0.1855), (1.077, -2.462, -0.08129), (1.344, -2.462, -0.1918), (1.611, -2.462, -0.08129), (1.721, -2.462, 0.1855), (1.611, -2.462, 0.4523), (-1.466, -0.5469, -0.2576), (-1.98, -0.7597, -0.2576), (-2.192, -1.273, -0.2576), (-1.98, -1.787, -0.2576), (-1.466, -2.0, -0.2576), (-0.9524, -1.787, -0.2576), (-0.7396, -1.273, -0.2576), (-0.9524, -0.7597, -0.2576), (-2.121, -0.6178, 0.145), (-1.466, -0.3462, 0.145), (-2.393, -1.273, 0.145), (-2.121, -1.929, 0.145), (-1.466, -2.2, 0.145), (-0.8104, -1.929, 0.145), (-0.5389, -1.273, 0.145), (-0.8104, -0.6178, 0.145), (-1.89, -0.8488, 0.9791), (-1.466, -0.673, 0.9791), (-2.066, -1.273, 0.9791), (-1.89, -1.698, 0.9791), (-1.466, -1.874, 0.9791), (-1.042, -1.698, 0.9791), (-0.8657, -1.273, 0.9791), (-1.042, -0.8488, 0.9791), (-2.134, -0.6052, 0.9791), (-1.466, -0.3285, 0.9791), (-2.411, -1.273, 0.9791), (-2.134, -1.941, 0.9791), (-1.466, -2.218, 0.9791), (-0.7979, -1.941, 0.9791), (-0.5212, -1.273, 0.9791), (-0.7979, -0.6052, 0.9791), (-1.39, -1.395, 1.197), (-1.626, -1.114, 1.737), (-1.626, -0.9431, 1.324), (-1.626, -1.114, 0.9104), (-1.312, -1.316, 1.466), (-1.122, -1.126, 1.577), (-1.334, -1.235, 1.737), (-1.213, -1.114, 1.324), (-1.334, -1.235, 0.9104), (-1.122, -1.395, 0.929), (-1.122, -1.506, 1.197), (-1.213, -1.528, 1.737), (-1.041, -1.528, 1.324), (-1.213, -1.528, 0.9104), (-1.122, -1.395, 1.466), (-1.122, -1.126, 0.8178), (-1.334, -1.82, 1.737), (-1.213, -1.941, 1.324), (-1.334, -1.82, 0.9104), (-1.626, -1.528, 0.7391), (-0.932, -1.316, 0.929), (-1.626, -1.941, 1.737), (-1.626, -2.113, 1.324), (-1.626, -1.941, 0.9104), (-0.8534, -1.395, 1.197), (-1.626, -1.528, 1.909), (-1.918, -1.82, 1.737), (-2.04, -1.941, 1.324), (-1.918, -1.82, 0.9104), (-0.932, -1.316, 1.466), (-0.8534, -1.126, 0.929), (-2.04, -1.528, 1.737), (-2.211, -1.528, 1.324), (-2.04, -1.528, 0.9104), (-0.7422, -1.126, 1.197), (-0.8534, -1.126, 1.466), (-1.918, -1.235, 1.737), (-2.04, -1.114, 1.324), (-1.918, -1.235, 0.9104), (-0.932, -0.9364, 0.929), (-0.8534, -0.8578, 1.197), (-0.932, -0.9364, 1.466), (-1.122, -0.8578, 0.929), (-1.122, -0.7466, 1.197), (-1.122, -0.8578, 1.466), (-1.312, -1.316, 0.929), (-1.39, -1.126, 1.466), (-1.501, -1.126, 1.197), (-1.39, -1.126, 0.929), (-1.312, -0.9364, 1.466), (-1.39, -0.8578, 1.197), (-1.312, -0.9364, 0.929), (-1.626, -1.223, 2.292), (-1.626, -1.096, 1.987), (-1.626, -1.223, 1.682), (-1.41, -1.312, 2.292), (-1.321, -1.223, 1.987), (-1.41, -1.312, 1.682), (-1.321, -1.528, 2.292), (-1.194, -1.528, 1.987), (-1.321, -1.528, 1.682), (-1.41, -1.744, 2.292), (-1.321, -1.833, 1.987), (-1.41, -1.744, 1.682), (-1.626, -1.528, 1.555), (-1.626, -1.833, 2.292), (-1.626, -1.96, 1.987), (-1.626, -1.833, 1.682), (-1.626, -1.528, 2.419), (-1.842, -1.744, 2.292), (-1.931, -1.833, 1.987), (-1.842, -1.744, 1.682), (-1.931, -1.528, 2.292), (-2.058, -1.528, 1.987), (-1.931, -1.528, 1.682), (-1.842, -1.312, 2.292), (-1.931, -1.223, 1.987), (-1.842, -1.312, 1.682), (-0.7038, 1.184, -0.9416), (-2.372, 0.6425, -0.9416), (-3.403, -0.7764, -0.9416), (-3.403, -2.53, -0.9416), (-2.372, -3.949, -0.9416), (-0.7038, -4.491, -0.9416), (0.9642, -3.949, -0.9416), (1.995, -2.53, -0.9416), (1.995, -0.7764, -0.9416), (0.9642, 0.6425, -0.9416), (-2.372, 0.6425, -0.1682), (-0.7038, 1.184, -0.1682), (-3.403, -0.7764, -0.1682), (-3.403, -2.53, -0.1682), (-2.372, -3.949, -0.1682), (-0.7038, -4.491, -0.1682), (0.9642, -3.949, -0.1682), (1.995, -2.53, -0.1682), (1.995, -0.7764, -0.1682), (0.9642, 0.6425, -0.1682), (0.204, -3.635, -3.019), (0.07049, -3.768, -0.6461), (0.204, -3.137, -3.019), (0.07049, -3.003, -0.6461), (0.702, -3.635, -3.019), (0.8355, -3.768, -0.6461), (0.702, -3.137, -3.019), (0.8355, -3.003, -0.6461), (-2.125, -3.635, -3.019), (-2.259, -3.768, -0.6461), (-2.125, -3.137, -3.019), (-2.259, -3.003, -0.6461), (-1.627, -3.635, -3.019), (-1.494, -3.768, -0.6461), (-1.627, -3.137, -3.019), (-1.494, -3.003, -0.6461), (0.8355, 0.3957, -0.6461), (0.702, 0.2621, -3.019), (0.8355, -0.3694, -0.6461), (0.702, -0.2358, -3.019), (0.07049, 0.3957, -0.6461), (0.204, 0.2621, -3.019), (0.07049, -0.3694, -0.6461), (0.204, -0.2358, -3.019), (-2.125, -0.2358, -3.019), (-2.259, -0.3694, -0.6461), (-2.125, 0.2621, -3.019), (-2.259, 0.3957, -0.6461), (-1.627, -0.2358, -3.019), (-1.494, -0.3694, -0.6461), (-1.627, 0.2621, -3.019), (-1.494, 0.3957, -0.6461)], [], [(0, 2, 3, 1), (2, 4, 5, 3), (4, 6, 7, 5), (7, 9, 8, 5), (9, 11, 10, 8), (5, 16, 15, 3), (9, 7, 18, 21), (3, 15, 14, 1), (8, 20, 16, 5), (0, 1, 14, 13), (6, 4, 17, 19), (8, 10, 22, 20), (11, 23, 22, 10), (4, 2, 12, 17), (6, 19, 18, 7), (21, 23, 11, 9), (13, 14, 26, 25), (21, 18, 30, 33), (23, 21, 33, 35), (18, 19, 31, 30), (12, 13, 25, 24), (25, 26, 27, 24), (24, 27, 28, 29), (29, 28, 30, 31), (30, 28, 32, 33), (33, 32, 34, 35), (19, 17, 29, 31), (20, 22, 34, 32), (17, 12, 24, 29), (16, 20, 32, 28), (14, 15, 27, 26), (15, 16, 28, 27), (22, 23, 35, 34), (13, 12, 2, 0), (36, 37, 39, 38), (38, 39, 43, 42), (42, 43, 41, 40), (40, 41, 37, 36), (38, 42, 40, 36), (43, 39, 37, 41), (47, 46, 44, 45), (50, 49, 48, 51), (46, 47, 50, 51), (45, 44, 48, 49), (44, 46, 51, 48), (47, 45, 49, 50), (55, 54, 52, 53), (58, 57, 56, 59), (54, 55, 58, 59), (53, 52, 56, 57), (52, 54, 59, 56), (55, 53, 57, 58), (63, 62, 60, 61), (66, 65, 64, 67), (62, 63, 66, 67), (61, 60, 64, 65), (60, 62, 67, 64), (63, 61, 65, 66), (71, 70, 68, 69), (74, 73, 72, 75), (70, 71, 74, 75), (69, 68, 72, 73), (68, 70, 75, 72), (71, 69, 73, 74), (79, 78, 76, 77), (82, 81, 80, 83), (78, 79, 82, 83), (77, 76, 80, 81), (76, 78, 83, 80), (79, 77, 81, 82), (87, 86, 84, 85), (90, 89, 88, 91), (86, 87, 90, 91), (85, 84, 88, 89), (84, 86, 91, 88), (87, 85, 89, 90), (95, 94, 92, 93), (98, 97, 96, 99), (94, 95, 98, 99), (93, 92, 96, 97), (92, 94, 99, 96), (95, 93, 97, 98), (103, 102, 100, 101), (106, 105, 104, 107), (102, 103, 106, 107), (101, 100, 104, 105), (100, 102, 107, 104), (103, 101, 105, 106), (111, 110, 108, 109), (114, 113, 112, 115), (110, 111, 114, 115), (109, 108, 112, 113), (108, 110, 115, 112), (111, 109, 113, 114), (119, 118, 116, 117), (122, 121, 120, 123), (118, 119, 122, 123), (117, 116, 120, 121), (116, 118, 123, 120), (119, 117, 121, 122), (124, 125, 127, 126), (126, 127, 132, 133), (143, 142, 129, 128), (134, 135, 125, 124), (126, 133, 134, 124), (132, 127, 125, 135), (140, 141, 133, 132), (141, 138, 134, 133), (139, 140, 132, 135), (138, 139, 135, 134), (131, 130, 137, 136), (143, 128, 138, 141), (129, 142, 140, 139), (128, 129, 139, 138), (136, 137, 141, 140), (130, 131, 142, 143), (131, 136, 140, 142), (137, 130, 143, 141), (144, 145, 147, 146), (146, 147, 152, 153), (163, 162, 149, 148), (154, 155, 145, 144), (146, 153, 154, 144), (152, 147, 145, 155), (160, 161, 153, 152), (161, 158, 154, 153), (159, 160, 152, 155), (158, 159, 155, 154), (151, 150, 157, 156), (163, 148, 158, 161), (149, 162, 160, 159), (148, 149, 159, 158), (156, 157, 161, 160), (150, 151, 162, 163), (151, 156, 160, 162), (157, 150, 163, 161), (165, 164, 171, 170, 169, 168, 167, 166), (175, 176, 192, 191), (164, 165, 172, 173), (171, 164, 173, 179), (169, 170, 178, 177), (167, 168, 176, 175), (165, 166, 174, 172), (170, 171, 179, 178), (168, 169, 177, 176), (166, 167, 175, 174), (185, 186, 202, 201), (172, 174, 190, 188), (178, 179, 195, 194), (176, 177, 193, 192), (174, 175, 191, 190), (173, 172, 188, 189), (179, 173, 189, 195), (177, 178, 194, 193), (180, 181, 189, 188), (182, 180, 188, 190), (183, 182, 190, 191), (184, 183, 191, 192), (185, 184, 192, 193), (186, 185, 193, 194), (187, 186, 194, 195), (181, 187, 195, 189), (196, 198, 199, 200, 201, 202, 203, 197), (183, 184, 200, 199), (180, 182, 198, 196), (186, 187, 203, 202), (184, 185, 201, 200), (182, 183, 199, 198), (181, 180, 196, 197), (187, 181, 197, 203), (220, 221, 229, 228), (212, 204, 205, 213), (214, 206, 204, 212), (215, 207, 206, 214), (216, 208, 207, 215), (217, 209, 208, 216), (218, 210, 209, 217), (219, 211, 210, 218), (213, 205, 211, 219), (222, 220, 228, 230), (223, 222, 230, 231), (224, 223, 231, 232), (225, 224, 232, 233), (226, 225, 233, 234), (227, 226, 234, 235), (221, 227, 235, 229), (210, 211, 235, 234), (213, 219, 227, 221), (212, 213, 221, 220), (211, 205, 229, 235), (205, 204, 228, 229), (214, 212, 220, 222), (204, 206, 230, 228), (215, 214, 222, 223), (206, 207, 231, 230), (216, 215, 223, 224), (207, 208, 232, 231), (217, 216, 224, 225), (208, 209, 233, 232), (218, 217, 225, 226), (209, 210, 234, 233), (219, 218, 226, 227), (237, 236, 243, 242, 241, 240, 239, 238), (247, 248, 264, 263), (236, 237, 244, 245), (243, 236, 245, 251), (241, 242, 250, 249), (239, 240, 248, 247), (237, 238, 246, 244), (242, 243, 251, 250), (240, 241, 249, 248), (238, 239, 247, 246), (252, 254, 255, 256, 257, 258, 259, 253), (244, 246, 262, 260), (250, 251, 267, 266), (248, 249, 265, 264), (246, 247, 263, 262), (245, 244, 260, 261), (251, 245, 261, 267), (249, 250, 266, 265), (252, 253, 261, 260), (254, 252, 260, 262), (255, 254, 262, 263), (256, 255, 263, 264), (257, 256, 264, 265), (258, 257, 265, 266), (259, 258, 266, 267), (253, 259, 267, 261), (270, 269, 274, 275), (271, 270, 275, 276), (269, 293, 274), (287, 271, 276), (276, 275, 280, 281), (274, 293, 279), (287, 276, 281), (275, 274, 279, 280), (281, 280, 285, 286), (279, 293, 284), (287, 281, 286), (280, 279, 284, 285), (285, 284, 289, 290), (286, 285, 290, 291), (284, 293, 289), (287, 286, 291), (287, 291, 296), (290, 289, 294, 295), (291, 290, 295, 296), (289, 293, 294), (287, 296, 301), (295, 294, 299, 300), (296, 295, 300, 301), (294, 293, 299), (287, 301, 306), (300, 299, 304, 305), (301, 300, 305, 306), (299, 293, 304), (287, 306, 271), (305, 304, 269, 270), (306, 305, 270, 271), (304, 293, 269), (311, 312, 309, 308), (310, 311, 308, 307), (312, 273, 309), (283, 310, 307), (307, 308, 302, 298), (309, 273, 303), (283, 307, 298), (308, 309, 303, 302), (298, 302, 292, 288), (303, 273, 297), (283, 298, 288), (302, 303, 297, 292), (292, 297, 282, 278), (288, 292, 278, 277), (297, 273, 282), (283, 288, 277), (283, 277, 313), (278, 282, 272, 268), (277, 278, 268, 313), (282, 273, 272), (283, 313, 316), (268, 272, 314, 315), (313, 268, 315, 316), (272, 273, 314), (283, 316, 319), (315, 314, 317, 318), (316, 315, 318, 319), (314, 273, 317), (283, 319, 310), (318, 317, 312, 311), (319, 318, 311, 310), (317, 273, 312), (321, 320, 323, 324), (322, 321, 324, 325), (320, 336, 323), (332, 322, 325), (325, 324, 327, 328), (323, 336, 326), (332, 325, 328), (324, 323, 326, 327), (328, 327, 330, 331), (326, 336, 329), (332, 328, 331), (327, 326, 329, 330), (330, 329, 333, 334), (331, 330, 334, 335), (329, 336, 333), (332, 331, 335), (332, 335, 339), (334, 333, 337, 338), (335, 334, 338, 339), (333, 336, 337), (332, 339, 342), (338, 337, 340, 341), (339, 338, 341, 342), (337, 336, 340), (332, 342, 345), (341, 340, 343, 344), (342, 341, 344, 345), (340, 336, 343), (332, 345, 322), (344, 343, 320, 321), (345, 344, 321, 322), (343, 336, 320), (347, 346, 355, 354, 353, 352, 351, 350, 349, 348), (356, 358, 359, 360, 361, 362, 363, 364, 365, 357), (346, 347, 356, 357), (353, 354, 364, 363), (350, 351, 361, 360), (347, 348, 358, 356), (354, 355, 365, 364), (351, 352, 362, 361), (348, 349, 359, 358), (355, 346, 357, 365), (352, 353, 363, 362), (349, 350, 360, 359), (366, 367, 369, 368), (368, 369, 373, 372), (372, 373, 371, 370), (370, 371, 367, 366), (368, 372, 370, 366), (373, 369, 367, 371), (374, 375, 377, 376), (376, 377, 381, 380), (380, 381, 379, 378), (378, 379, 375, 374), (376, 380, 378, 374), (381, 377, 375, 379), (382, 386, 388, 384), (387, 383, 385, 389), (385, 384, 388, 389), (383, 382, 384, 385), (387, 386, 382, 383), (389, 388, 386, 387), (390, 391, 393, 392), (392, 393, 397, 396), (396, 397, 395, 394), (394, 395, 391, 390), (392, 396, 394, 390), (397, 393, 391, 395)])
me_plane.polygons.foreach_set('material_index', [0, 0, 0, 0, 0, 0, 0, 0, 0, 0, 0, 0, 0, 0, 0, 0, 0, 0, 0, 0, 0, 0, 0, 0, 0, 0, 0, 0, 0, 0, 0, 0, 0, 0, 1, 1, 1, 1, 1, 1, 2, 2, 2, 2, 2, 2, 2, 2, 2, 2, 2, 2, 2, 2, 2, 2, 2, 2, 2, 2, 2, 2, 2, 2, 2, 2, 2, 2, 2, 2, 2, 2, 2, 2, 2, 2, 2, 2, 2, 2, 2, 2, 2, 2, 2, 2, 2, 2, 2, 2, 2, 2, 2, 2, 2, 2, 2, 2, 2, 2, 3, 3, 5, 3, 3, 3, 3, 3, 3, 3, 6, 4, 4, 4, 4, 4, 4, 4, 4, 4, 5, 4, 4, 4, 4, 4, 4, 4, 7, 6, 6, 6, 6, 6, 6, 6, 7, 7, 7, 7, 7, 7, 7, 7, 7, 7, 7, 7, 7, 7, 7, 7, 7, 7, 7, 7, 7, 7, 7, 7, 7, 7, 9, 7, 7, 7, 7, 7, 7, 7, 7, 7, 7, 7, 7, 7, 7, 7, 7, 7, 7, 7, 7, 7, 7, 7, 7, 7, 7, 7, 7, 7, 7, 7, 7, 7, 7, 7, 7, 7, 7, 7, 6, 6, 6, 6, 6, 6, 6, 6, 6, 6, 1, 6, 6, 6, 6, 6, 6, 6, 6, 6, 6, 6, 6, 6, 6, 6, 8, 8, 8, 8, 8, 8, 8, 8, 8, 8, 8, 8, 8, 8, 8, 8, 8, 8, 8, 8, 8, 8, 8, 8, 8, 8, 8, 8, 8, 8, 8, 8, 8, 8, 8, 8, 8, 8, 8, 8, 8, 8, 8, 8, 8, 8, 8, 8, 8, 8, 8, 8, 8, 8, 8, 8, 8, 8, 8, 8, 8, 8, 8, 8, 8, 8, 8, 8, 8, 8, 8, 8, 8, 8, 8, 8, 8, 8, 8, 8, 8, 8, 8, 8, 8, 8, 8, 8, 8, 8, 8, 8, 8, 8, 8, 8, 10, 10, 10, 10, 10, 10, 10, 10, 10, 10, 10, 10, 10, 10, 10, 10, 10, 10, 10, 10, 10, 10, 10, 10, 10, 10, 10, 10, 10, 10, 10, 10, 10, 10, 10, 10])
me_plane.materials.append(mat_walls)
me_plane.materials.append(mat_wood01)
me_plane.materials.append(mat_wood02)
me_plane.materials.append(mat_purple)
me_plane.materials.append(mat_pink)
me_plane.materials.append(mat_yellow01)
me_plane.materials.append(mat_teal)
me_plane.materials.append(mat_white)
me_plane.materials.append(mat_green00)
me_plane.materials.append(mat_black)
me_plane.materials.append(mat_wood00)
me_plane.use_remesh_preserve_volume = False
me_plane.use_remesh_preserve_attributes = False
me_plane.use_mirror_vertex_groups = False
me_plane.update()

# ---- objects
ob_house_exterior = bpy.data.objects.new('House-Exterior', me_plane_001)
ob_house_interior = bpy.data.objects.new('House-Interior', me_plane)

# ---- transforms, parenting, visibility, modifiers, constraints
ob_house_exterior.location = (2.141, -6.228, 1.692)
ob_house_exterior.scale = (0.872, 0.872, 0.872)
ob_house_exterior.lineart.crease_threshold = 0.0
ob_house_interior.location = (-6.254, 1.077, 0.2695)
ob_house_interior.scale = (0.872, 0.872, 0.872)
ob_house_interior.lineart.crease_threshold = 0.0

# ---- collection membership
col_collection_1.objects.link(ob_house_exterior)
col_collection_1.objects.link(ob_house_interior)

# ---- scene / render settings (as saved in the file)
scene.frame_start = 1; scene.frame_end = 250; scene.frame_set(174)
scene.render.engine = 'BLENDER_EEVEE_NEXT'
scene.render.resolution_percentage = 50
scene.render.dither_intensity = 0.0
scene.cycles.use_denoising = False
scene.cycles.samples = 128
scene.cycles.sampling_pattern = 'TABULATED_SOBOL'
scene.cycles.use_adaptive_sampling = False
scene.cycles.use_light_tree = False
scene.cycles.blur_glossy = 0.0
scene.cycles.sample_clamp_indirect = 0.0
scene.view_settings.view_transform = 'Standard'
bpy.context.view_layer.update()

# ---- added for rendering (the .blend has no active camera): camera
cam_auto = bpy.data.cameras.new('AutoCamera')
cam_auto.lens = 50.0
cam_auto.sensor_width = 36.0
cam_auto.clip_end = 1101.38
ob_auto_camera = bpy.data.objects.new('AutoCamera', cam_auto)
scene.collection.objects.link(ob_auto_camera)
ob_auto_camera.location = (68.7811, -75.2739, 59.6098)
ob_auto_camera.rotation_euler = (1.09748, -7.21219e-08, 0.694738)
scene.camera = ob_auto_camera
bpy.context.view_layer.update()
